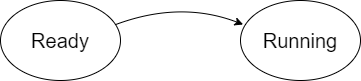

The diagram above was exported from draw.io. Its source (the exported page's mxGraphModel, read from the mxfile embedded in the PNG):
<mxGraphModel dx="782" dy="437" grid="1" gridSize="10" guides="1" tooltips="1" connect="1" arrows="1" fold="1" page="1" pageScale="1" pageWidth="827" pageHeight="1169" math="0" shadow="0">
  <root>
    <mxCell id="0" />
    <mxCell id="1" parent="0" />
    <mxCell id="vHOKxvCf7SfyGL2ndx65-1" value="&lt;font style=&quot;font-size: 20px&quot;&gt;Ready&lt;/font&gt;" style="ellipse;whiteSpace=wrap;html=1;" vertex="1" parent="1">
      <mxGeometry x="120" y="400" width="120" height="80" as="geometry" />
    </mxCell>
    <mxCell id="vHOKxvCf7SfyGL2ndx65-2" value="&lt;font style=&quot;font-size: 20px&quot;&gt;Running&lt;/font&gt;" style="ellipse;whiteSpace=wrap;html=1;" vertex="1" parent="1">
      <mxGeometry x="360" y="400" width="120" height="80" as="geometry" />
    </mxCell>
    <mxCell id="vHOKxvCf7SfyGL2ndx65-3" value="" style="endArrow=classic;html=1;exitX=0.961;exitY=0.3;exitDx=0;exitDy=0;exitPerimeter=0;entryX=0.022;entryY=0.3;entryDx=0;entryDy=0;entryPerimeter=0;curved=1;" edge="1" parent="1" source="vHOKxvCf7SfyGL2ndx65-1" target="vHOKxvCf7SfyGL2ndx65-2">
      <mxGeometry width="50" height="50" relative="1" as="geometry">
        <mxPoint x="380" y="460" as="sourcePoint" />
        <mxPoint x="430" y="410" as="targetPoint" />
        <Array as="points">
          <mxPoint x="300" y="400" />
        </Array>
      </mxGeometry>
    </mxCell>
  </root>
</mxGraphModel>